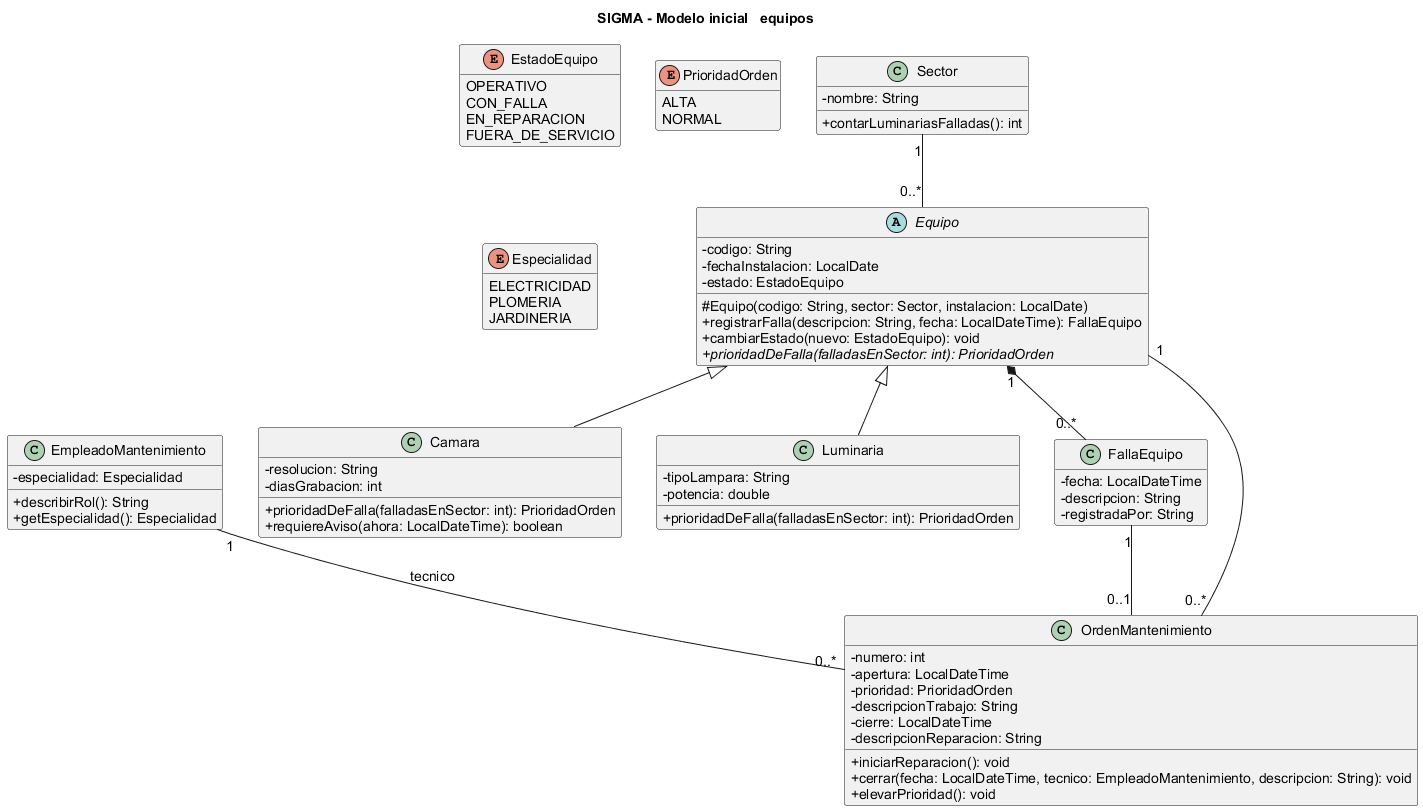

The diagram above was rendered by PlantUML. Its source (embedded in the PNG):
@startuml inicial-04-equipos
title SIGMA - Modelo inicial   equipos
scale max 3800*3800
skinparam defaultFontName Arial
skinparam defaultFontSize 14
skinparam classAttributeIconSize 0
skinparam shadowing false
hide empty members

abstract class Equipo {
    - codigo: String
    - fechaInstalacion: LocalDate
    - estado: EstadoEquipo
    # Equipo(codigo: String, sector: Sector, instalacion: LocalDate)
    + registrarFalla(descripcion: String, fecha: LocalDateTime): FallaEquipo
    + cambiarEstado(nuevo: EstadoEquipo): void
    + {abstract} prioridadDeFalla(falladasEnSector: int): PrioridadOrden
  }

class Camara {
    - resolucion: String
    - diasGrabacion: int
    + prioridadDeFalla(falladasEnSector: int): PrioridadOrden
    + requiereAviso(ahora: LocalDateTime): boolean
  }

class Luminaria {
    - tipoLampara: String
    - potencia: double
    + prioridadDeFalla(falladasEnSector: int): PrioridadOrden
  }

class Sector {
    - nombre: String
    + contarLuminariasFalladas(): int
  }

class FallaEquipo {
    - fecha: LocalDateTime
    - descripcion: String
    - registradaPor: String
  }

class OrdenMantenimiento {
    - numero: int
    - apertura: LocalDateTime
    - prioridad: PrioridadOrden
    - descripcionTrabajo: String
    - cierre: LocalDateTime
    - descripcionReparacion: String
    + iniciarReparacion(): void
    + cerrar(fecha: LocalDateTime, tecnico: EmpleadoMantenimiento, descripcion: String): void
    + elevarPrioridad(): void
  }

enum EstadoEquipo {
    OPERATIVO
    CON_FALLA
    EN_REPARACION
    FUERA_DE_SERVICIO
  }

enum PrioridadOrden {
    ALTA
    NORMAL
  }

class EmpleadoMantenimiento {
    - especialidad: Especialidad
    + describirRol(): String
    + getEspecialidad(): Especialidad
  }

enum Especialidad {
    ELECTRICIDAD
    PLOMERIA
    JARDINERIA
  }
Equipo <|-- Camara
Equipo <|-- Luminaria
Sector "1" -- "0..*" Equipo
Equipo "1" *-- "0..*" FallaEquipo
Equipo "1" -- "0..*" OrdenMantenimiento
FallaEquipo "1" -- "0..1" OrdenMantenimiento
EmpleadoMantenimiento "1" -- "0..*" OrdenMantenimiento : tecnico
@enduml